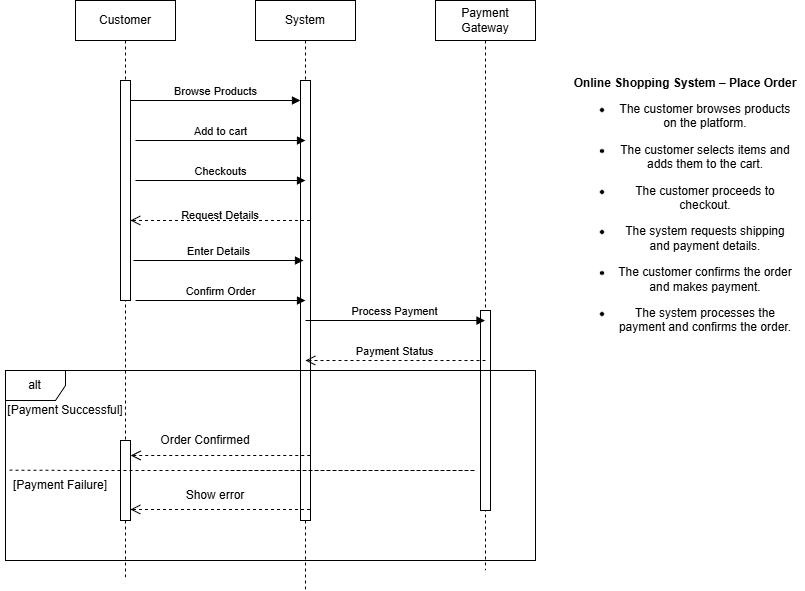

The diagram above was exported from draw.io. Its source (the exported page's mxGraphModel, read from the mxfile embedded in the PNG):
<mxGraphModel dx="925" dy="607" grid="1" gridSize="10" guides="1" tooltips="1" connect="1" arrows="1" fold="1" page="1" pageScale="1" pageWidth="850" pageHeight="1100" math="0" shadow="0">
  <root>
    <mxCell id="0" />
    <mxCell id="1" parent="0" />
    <mxCell id="d5VvmMN5E84ZLiQPIOAR-44" parent="1" style="shape=umlLifeline;perimeter=lifelinePerimeter;whiteSpace=wrap;html=1;container=0;dropTarget=0;collapsible=0;recursiveResize=0;outlineConnect=0;portConstraint=eastwest;newEdgeStyle={&quot;edgeStyle&quot;:&quot;elbowEdgeStyle&quot;,&quot;elbow&quot;:&quot;vertical&quot;,&quot;curved&quot;:0,&quot;rounded&quot;:0};" value="Customer" vertex="1">
      <mxGeometry height="580" width="100" x="100" y="40" as="geometry" />
    </mxCell>
    <mxCell id="d5VvmMN5E84ZLiQPIOAR-45" parent="d5VvmMN5E84ZLiQPIOAR-44" style="html=1;points=[];perimeter=orthogonalPerimeter;outlineConnect=0;targetShapes=umlLifeline;portConstraint=eastwest;newEdgeStyle={&quot;edgeStyle&quot;:&quot;elbowEdgeStyle&quot;,&quot;elbow&quot;:&quot;vertical&quot;,&quot;curved&quot;:0,&quot;rounded&quot;:0};" value="" vertex="1">
      <mxGeometry height="220" width="10" x="45" y="80" as="geometry" />
    </mxCell>
    <mxCell id="d5VvmMN5E84ZLiQPIOAR-48" parent="1" style="shape=umlLifeline;perimeter=lifelinePerimeter;whiteSpace=wrap;html=1;container=0;dropTarget=0;collapsible=0;recursiveResize=0;outlineConnect=0;portConstraint=eastwest;newEdgeStyle={&quot;edgeStyle&quot;:&quot;elbowEdgeStyle&quot;,&quot;elbow&quot;:&quot;vertical&quot;,&quot;curved&quot;:0,&quot;rounded&quot;:0};" value="System" vertex="1">
      <mxGeometry height="590" width="100" x="280" y="40" as="geometry" />
    </mxCell>
    <mxCell id="d5VvmMN5E84ZLiQPIOAR-49" parent="d5VvmMN5E84ZLiQPIOAR-48" style="html=1;points=[];perimeter=orthogonalPerimeter;outlineConnect=0;targetShapes=umlLifeline;portConstraint=eastwest;newEdgeStyle={&quot;edgeStyle&quot;:&quot;elbowEdgeStyle&quot;,&quot;elbow&quot;:&quot;vertical&quot;,&quot;curved&quot;:0,&quot;rounded&quot;:0};" value="" vertex="1">
      <mxGeometry height="440" width="10" x="45" y="80" as="geometry" />
    </mxCell>
    <mxCell id="d5VvmMN5E84ZLiQPIOAR-50" edge="1" parent="1" source="d5VvmMN5E84ZLiQPIOAR-45" style="html=1;verticalAlign=bottom;endArrow=block;edgeStyle=elbowEdgeStyle;elbow=vertical;curved=0;rounded=0;" target="d5VvmMN5E84ZLiQPIOAR-49" value="Browse Products">
      <mxGeometry relative="1" as="geometry">
        <Array as="points">
          <mxPoint x="250" y="140" />
        </Array>
        <mxPoint x="265" y="150" as="sourcePoint" />
      </mxGeometry>
    </mxCell>
    <mxCell id="d5VvmMN5E84ZLiQPIOAR-54" parent="1" style="shape=umlLifeline;perimeter=lifelinePerimeter;whiteSpace=wrap;html=1;container=0;dropTarget=0;collapsible=0;recursiveResize=0;outlineConnect=0;portConstraint=eastwest;newEdgeStyle={&quot;edgeStyle&quot;:&quot;elbowEdgeStyle&quot;,&quot;elbow&quot;:&quot;vertical&quot;,&quot;curved&quot;:0,&quot;rounded&quot;:0};" value="Payment Gateway" vertex="1">
      <mxGeometry height="570" width="100" x="460" y="40" as="geometry" />
    </mxCell>
    <mxCell id="d5VvmMN5E84ZLiQPIOAR-55" parent="d5VvmMN5E84ZLiQPIOAR-54" style="html=1;points=[];perimeter=orthogonalPerimeter;outlineConnect=0;targetShapes=umlLifeline;portConstraint=eastwest;newEdgeStyle={&quot;edgeStyle&quot;:&quot;elbowEdgeStyle&quot;,&quot;elbow&quot;:&quot;vertical&quot;,&quot;curved&quot;:0,&quot;rounded&quot;:0};" value="" vertex="1">
      <mxGeometry height="200" width="10" x="45" y="310" as="geometry" />
    </mxCell>
    <mxCell id="d5VvmMN5E84ZLiQPIOAR-57" edge="1" parent="1" style="html=1;verticalAlign=bottom;endArrow=block;edgeStyle=elbowEdgeStyle;elbow=vertical;curved=0;rounded=0;" value="Add to cart">
      <mxGeometry relative="1" as="geometry">
        <mxPoint x="160" y="180" as="sourcePoint" />
        <mxPoint x="330" y="180" as="targetPoint" />
      </mxGeometry>
    </mxCell>
    <mxCell id="d5VvmMN5E84ZLiQPIOAR-59" edge="1" parent="1" style="html=1;verticalAlign=bottom;endArrow=block;edgeStyle=elbowEdgeStyle;elbow=vertical;curved=0;rounded=0;" value="Checkouts">
      <mxGeometry relative="1" as="geometry">
        <mxPoint x="160" y="220" as="sourcePoint" />
        <mxPoint x="330" y="220" as="targetPoint" />
      </mxGeometry>
    </mxCell>
    <mxCell id="d5VvmMN5E84ZLiQPIOAR-63" parent="1" style="text;html=1;whiteSpace=wrap;strokeColor=none;fillColor=none;align=center;verticalAlign=middle;rounded=0;" value="&lt;font style=&quot;font-size: 11px;&quot;&gt;Request Details&lt;/font&gt;" vertex="1">
      <mxGeometry height="30" width="90" x="200" y="240" as="geometry" />
    </mxCell>
    <mxCell id="d5VvmMN5E84ZLiQPIOAR-65" edge="1" parent="1" style="html=1;verticalAlign=bottom;endArrow=block;edgeStyle=elbowEdgeStyle;elbow=vertical;curved=0;rounded=0;" value="Enter Details">
      <mxGeometry relative="1" as="geometry">
        <mxPoint x="158" y="300" as="sourcePoint" />
        <mxPoint x="328" y="300" as="targetPoint" />
      </mxGeometry>
    </mxCell>
    <mxCell id="d5VvmMN5E84ZLiQPIOAR-67" edge="1" parent="1" style="html=1;verticalAlign=bottom;endArrow=block;edgeStyle=elbowEdgeStyle;elbow=vertical;curved=0;rounded=0;" value="Confirm Order">
      <mxGeometry relative="1" as="geometry">
        <mxPoint x="160" y="340" as="sourcePoint" />
        <mxPoint x="330" y="340" as="targetPoint" />
      </mxGeometry>
    </mxCell>
    <mxCell id="d5VvmMN5E84ZLiQPIOAR-69" edge="1" parent="1" style="html=1;verticalAlign=bottom;endArrow=block;edgeStyle=elbowEdgeStyle;elbow=vertical;curved=0;rounded=0;" target="d5VvmMN5E84ZLiQPIOAR-54" value="Process Payment">
      <mxGeometry relative="1" as="geometry">
        <mxPoint x="330" y="360" as="sourcePoint" />
        <mxPoint x="500" y="360" as="targetPoint" />
      </mxGeometry>
    </mxCell>
    <mxCell id="d5VvmMN5E84ZLiQPIOAR-70" edge="1" parent="1" style="html=1;verticalAlign=bottom;endArrow=open;dashed=1;endSize=8;edgeStyle=elbowEdgeStyle;elbow=vertical;curved=0;rounded=0;entryX=0.5;entryY=0.848;entryDx=0;entryDy=0;entryPerimeter=0;" value="Payment Status">
      <mxGeometry relative="1" as="geometry">
        <Array as="points">
          <mxPoint x="425" y="400" />
        </Array>
        <mxPoint x="510" y="400" as="sourcePoint" />
        <mxPoint x="330" y="400" as="targetPoint" />
      </mxGeometry>
    </mxCell>
    <mxCell id="d5VvmMN5E84ZLiQPIOAR-71" parent="1" style="shape=umlFrame;whiteSpace=wrap;html=1;pointerEvents=0;" value="alt" vertex="1">
      <mxGeometry height="190" width="530" x="30" y="410" as="geometry" />
    </mxCell>
    <mxCell id="d5VvmMN5E84ZLiQPIOAR-73" parent="1" style="text;html=1;whiteSpace=wrap;strokeColor=none;fillColor=none;align=center;verticalAlign=middle;rounded=0;" value="[Payment Successful]" vertex="1">
      <mxGeometry height="30" width="130" x="25" y="435" as="geometry" />
    </mxCell>
    <mxCell id="d5VvmMN5E84ZLiQPIOAR-74" parent="1" style="text;html=1;whiteSpace=wrap;strokeColor=none;fillColor=none;align=center;verticalAlign=middle;rounded=0;" value="[Payment Failure]" vertex="1">
      <mxGeometry height="30" width="120" x="25" y="510" as="geometry" />
    </mxCell>
    <mxCell id="d5VvmMN5E84ZLiQPIOAR-81" edge="1" parent="1" style="html=1;verticalAlign=bottom;endArrow=open;dashed=1;endSize=8;edgeStyle=elbowEdgeStyle;elbow=vertical;curved=0;rounded=0;entryX=0.5;entryY=0.848;entryDx=0;entryDy=0;entryPerimeter=0;" value="">
      <mxGeometry relative="1" as="geometry">
        <Array as="points">
          <mxPoint x="250" y="549" />
        </Array>
        <mxPoint x="334.5" y="549" as="sourcePoint" />
        <mxPoint x="155" y="549.0799999999999" as="targetPoint" />
      </mxGeometry>
    </mxCell>
    <mxCell id="d5VvmMN5E84ZLiQPIOAR-82" parent="1" style="text;html=1;whiteSpace=wrap;strokeColor=none;fillColor=none;align=center;verticalAlign=middle;rounded=0;" value="Order Confirmed" vertex="1">
      <mxGeometry height="30" width="100" x="180" y="465" as="geometry" />
    </mxCell>
    <mxCell id="d5VvmMN5E84ZLiQPIOAR-87" parent="1" style="rounded=0;whiteSpace=wrap;html=1;direction=south;" value="" vertex="1">
      <mxGeometry height="80" width="10" x="145" y="480" as="geometry" />
    </mxCell>
    <mxCell id="d5VvmMN5E84ZLiQPIOAR-91" edge="1" parent="1" style="html=1;verticalAlign=bottom;endArrow=open;dashed=1;endSize=8;edgeStyle=elbowEdgeStyle;elbow=vertical;curved=0;rounded=0;entryX=0.5;entryY=0.848;entryDx=0;entryDy=0;entryPerimeter=0;" value="">
      <mxGeometry relative="1" as="geometry">
        <Array as="points">
          <mxPoint x="250" y="260" />
        </Array>
        <mxPoint x="334.5" y="260" as="sourcePoint" />
        <mxPoint x="155" y="260.0799999999999" as="targetPoint" />
      </mxGeometry>
    </mxCell>
    <mxCell id="d5VvmMN5E84ZLiQPIOAR-95" edge="1" parent="1" style="html=1;verticalAlign=bottom;endArrow=open;dashed=1;endSize=8;edgeStyle=elbowEdgeStyle;elbow=vertical;curved=0;rounded=0;entryX=0.5;entryY=0.848;entryDx=0;entryDy=0;entryPerimeter=0;" value="">
      <mxGeometry relative="1" as="geometry">
        <Array as="points">
          <mxPoint x="250.25" y="495" />
        </Array>
        <mxPoint x="334.75" y="495" as="sourcePoint" />
        <mxPoint x="155.25" y="495.0799999999999" as="targetPoint" />
      </mxGeometry>
    </mxCell>
    <mxCell id="d5VvmMN5E84ZLiQPIOAR-97" parent="1" style="text;html=1;whiteSpace=wrap;strokeColor=none;fillColor=none;align=center;verticalAlign=middle;rounded=0;" value="Show error" vertex="1">
      <mxGeometry height="30" width="100" x="190" y="520" as="geometry" />
    </mxCell>
    <mxCell id="d5VvmMN5E84ZLiQPIOAR-103" edge="1" parent="1" style="endArrow=none;dashed=1;html=1;rounded=0;entryX=0.075;entryY=-0.011;entryDx=0;entryDy=0;entryPerimeter=0;" target="d5VvmMN5E84ZLiQPIOAR-74" value="">
      <mxGeometry height="50" relative="1" width="50" as="geometry">
        <mxPoint x="145" y="510" as="sourcePoint" />
        <mxPoint x="65" y="510" as="targetPoint" />
      </mxGeometry>
    </mxCell>
    <mxCell id="d5VvmMN5E84ZLiQPIOAR-105" edge="1" parent="1" style="endArrow=none;dashed=1;html=1;rounded=0;entryX=0.075;entryY=-0.011;entryDx=0;entryDy=0;entryPerimeter=0;" value="">
      <mxGeometry height="50" relative="1" width="50" as="geometry">
        <Array as="points">
          <mxPoint x="500" y="510" />
          <mxPoint x="484" y="510" />
        </Array>
        <mxPoint x="255" y="510" as="sourcePoint" />
        <mxPoint x="144" y="510" as="targetPoint" />
      </mxGeometry>
    </mxCell>
    <mxCell id="YYK4ozZQuQbZbUyn9Poy-1" parent="1" style="text;html=1;whiteSpace=wrap;strokeColor=none;fillColor=none;align=center;verticalAlign=middle;rounded=0;" value="&lt;p style=&quot;margin-bottom: 0.11in&quot;&gt;&lt;br&gt;&lt;b&gt;Online Shopping System – Place Order&lt;/b&gt;&lt;/p&gt;&lt;ul&gt;&#09;&lt;li&gt;&lt;p style=&quot;margin-bottom: 0.11in&quot;&gt;The customer browses products&lt;br&gt;&#09;on the platform.&lt;/p&gt;&lt;/li&gt;&#09;&lt;li&gt;&lt;p style=&quot;margin-bottom: 0.11in&quot;&gt;The customer selects items and&lt;br&gt;&#09;adds them to the cart.&lt;/p&gt;&lt;/li&gt;&#09;&lt;li&gt;&lt;p style=&quot;margin-bottom: 0.11in&quot;&gt;The customer proceeds to&lt;br&gt;&#09;checkout.&lt;/p&gt;&lt;/li&gt;&#09;&lt;li&gt;&lt;p style=&quot;margin-bottom: 0.11in&quot;&gt;The system requests shipping&lt;br&gt;&#09;and payment details.&lt;/p&gt;&lt;/li&gt;&#09;&lt;li&gt;&lt;p style=&quot;margin-bottom: 0.11in&quot;&gt;The customer confirms the order&lt;br&gt;&#09;and makes payment.&lt;/p&gt;&lt;/li&gt;&#09;&lt;li&gt;&lt;p style=&quot;margin-bottom: 0.11in&quot;&gt;The system processes the&lt;br&gt;&#09;payment and confirms the order.&lt;/p&gt;&lt;/li&gt;&lt;br&gt;&lt;/ul&gt;" vertex="1">
      <mxGeometry height="400" width="240" x="590" y="50" as="geometry" />
    </mxCell>
  </root>
</mxGraphModel>